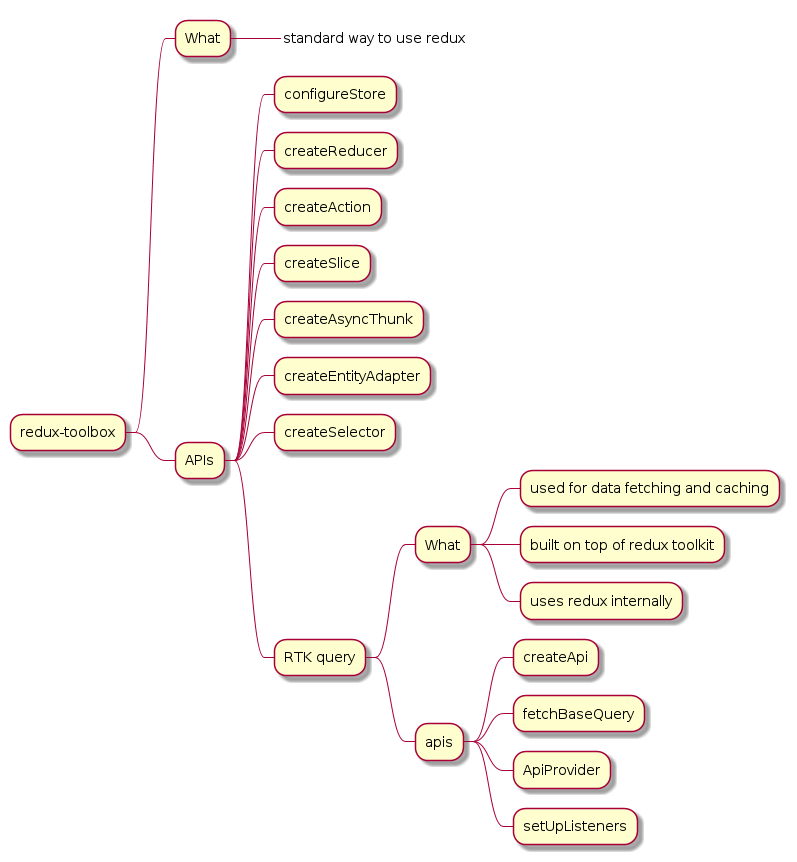

The diagram above was rendered by PlantUML. Its source (embedded in the PNG):
@startmindmap
+ redux-toolbox
++ What
+++_ standard way to use redux
++ APIs
+++ configureStore
+++ createReducer
+++ createAction
+++ createSlice
+++ createAsyncThunk
+++ createEntityAdapter
+++ createSelector
+++ RTK query
++++ What
+++++ used for data fetching and caching
+++++ built on top of redux toolkit
+++++ uses redux internally
++++ apis
+++++ createApi
+++++ fetchBaseQuery
+++++ ApiProvider
+++++ setUpListeners
@endmindmap